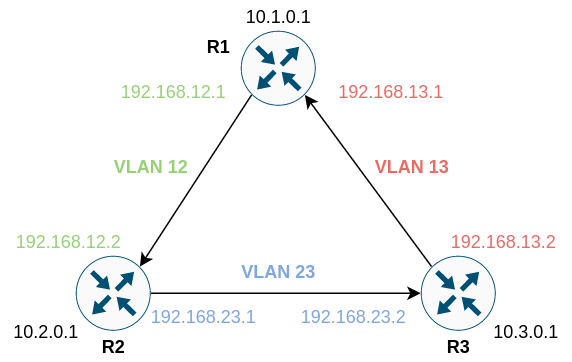

The diagram above was exported from draw.io. Its source (the exported page's mxGraphModel, read from the mxfile embedded in the PNG):
<mxGraphModel dx="677" dy="350" grid="1" gridSize="10" guides="1" tooltips="1" connect="1" arrows="1" fold="1" page="1" pageScale="1" pageWidth="827" pageHeight="1169" math="0" shadow="0">
  <root>
    <mxCell id="0" />
    <mxCell id="1" parent="0" />
    <mxCell id="KpaOYDXxRI5cU5Y-WEHK-4" style="rounded=0;orthogonalLoop=1;jettySize=auto;html=1;exitX=0.145;exitY=0.855;exitDx=0;exitDy=0;exitPerimeter=0;entryX=0.8555;entryY=0.145;entryDx=0;entryDy=0;entryPerimeter=0;" edge="1" parent="1" source="KpaOYDXxRI5cU5Y-WEHK-1" target="KpaOYDXxRI5cU5Y-WEHK-2">
      <mxGeometry relative="1" as="geometry" />
    </mxCell>
    <mxCell id="KpaOYDXxRI5cU5Y-WEHK-1" value="" style="points=[[0.5,0,0],[1,0.5,0],[0.5,1,0],[0,0.5,0],[0.145,0.145,0],[0.8555,0.145,0],[0.855,0.8555,0],[0.145,0.855,0]];verticalLabelPosition=bottom;html=1;verticalAlign=top;aspect=fixed;align=center;pointerEvents=1;shape=mxgraph.cisco19.rect;prIcon=router;fillColor=#FAFAFA;strokeColor=#005073;" vertex="1" parent="1">
      <mxGeometry x="330" y="300" width="50" height="50" as="geometry" />
    </mxCell>
    <mxCell id="KpaOYDXxRI5cU5Y-WEHK-6" style="edgeStyle=none;rounded=0;orthogonalLoop=1;jettySize=auto;html=1;exitX=1;exitY=0.5;exitDx=0;exitDy=0;exitPerimeter=0;" edge="1" parent="1" source="KpaOYDXxRI5cU5Y-WEHK-2" target="KpaOYDXxRI5cU5Y-WEHK-3">
      <mxGeometry relative="1" as="geometry" />
    </mxCell>
    <mxCell id="KpaOYDXxRI5cU5Y-WEHK-2" value="" style="points=[[0.5,0,0],[1,0.5,0],[0.5,1,0],[0,0.5,0],[0.145,0.145,0],[0.8555,0.145,0],[0.855,0.8555,0],[0.145,0.855,0]];verticalLabelPosition=bottom;html=1;verticalAlign=top;aspect=fixed;align=center;pointerEvents=1;shape=mxgraph.cisco19.rect;prIcon=router;fillColor=#FAFAFA;strokeColor=#005073;" vertex="1" parent="1">
      <mxGeometry x="220" y="450" width="50" height="50" as="geometry" />
    </mxCell>
    <mxCell id="KpaOYDXxRI5cU5Y-WEHK-7" style="edgeStyle=none;rounded=0;orthogonalLoop=1;jettySize=auto;html=1;exitX=0.145;exitY=0.145;exitDx=0;exitDy=0;exitPerimeter=0;entryX=0.855;entryY=0.8555;entryDx=0;entryDy=0;entryPerimeter=0;" edge="1" parent="1" source="KpaOYDXxRI5cU5Y-WEHK-3" target="KpaOYDXxRI5cU5Y-WEHK-1">
      <mxGeometry relative="1" as="geometry" />
    </mxCell>
    <mxCell id="KpaOYDXxRI5cU5Y-WEHK-3" value="" style="points=[[0.5,0,0],[1,0.5,0],[0.5,1,0],[0,0.5,0],[0.145,0.145,0],[0.8555,0.145,0],[0.855,0.8555,0],[0.145,0.855,0]];verticalLabelPosition=bottom;html=1;verticalAlign=top;aspect=fixed;align=center;pointerEvents=1;shape=mxgraph.cisco19.rect;prIcon=router;fillColor=#FAFAFA;strokeColor=#005073;" vertex="1" parent="1">
      <mxGeometry x="450" y="450" width="50" height="50" as="geometry" />
    </mxCell>
    <mxCell id="KpaOYDXxRI5cU5Y-WEHK-8" value="&lt;font color=&quot;#97d077&quot;&gt;&lt;b&gt;VLAN 12&lt;/b&gt;&lt;/font&gt;" style="text;html=1;align=center;verticalAlign=middle;resizable=0;points=[];autosize=1;" vertex="1" parent="1">
      <mxGeometry x="240" y="380" width="60" height="20" as="geometry" />
    </mxCell>
    <mxCell id="KpaOYDXxRI5cU5Y-WEHK-9" value="&lt;b&gt;&lt;font color=&quot;#ea6b66&quot;&gt;VLAN 13&lt;/font&gt;&lt;/b&gt;" style="text;html=1;align=center;verticalAlign=middle;resizable=0;points=[];autosize=1;" vertex="1" parent="1">
      <mxGeometry x="414" y="380" width="60" height="20" as="geometry" />
    </mxCell>
    <mxCell id="KpaOYDXxRI5cU5Y-WEHK-10" value="&lt;b&gt;&lt;font color=&quot;#7ea6e0&quot;&gt;VLAN 23&lt;/font&gt;&lt;/b&gt;" style="text;html=1;align=center;verticalAlign=middle;resizable=0;points=[];autosize=1;" vertex="1" parent="1">
      <mxGeometry x="325" y="450" width="60" height="20" as="geometry" />
    </mxCell>
    <mxCell id="KpaOYDXxRI5cU5Y-WEHK-11" value="&lt;font color=&quot;#97d077&quot;&gt;192.168.12.1&lt;/font&gt;" style="text;html=1;align=center;verticalAlign=middle;resizable=0;points=[];autosize=1;" vertex="1" parent="1">
      <mxGeometry x="240" y="330" width="90" height="20" as="geometry" />
    </mxCell>
    <mxCell id="KpaOYDXxRI5cU5Y-WEHK-12" value="&lt;font color=&quot;#97d077&quot;&gt;192.168.12.2&lt;/font&gt;" style="text;html=1;align=center;verticalAlign=middle;resizable=0;points=[];autosize=1;" vertex="1" parent="1">
      <mxGeometry x="170" y="430" width="90" height="20" as="geometry" />
    </mxCell>
    <mxCell id="KpaOYDXxRI5cU5Y-WEHK-13" value="&lt;font color=&quot;#7ea6e0&quot;&gt;192.168.23.1&lt;/font&gt;" style="text;html=1;align=center;verticalAlign=middle;resizable=0;points=[];autosize=1;" vertex="1" parent="1">
      <mxGeometry x="260" y="480" width="90" height="20" as="geometry" />
    </mxCell>
    <mxCell id="KpaOYDXxRI5cU5Y-WEHK-14" value="&lt;font color=&quot;#7ea6e0&quot;&gt;192.168.23.2&lt;/font&gt;" style="text;html=1;align=center;verticalAlign=middle;resizable=0;points=[];autosize=1;" vertex="1" parent="1">
      <mxGeometry x="360" y="480" width="90" height="20" as="geometry" />
    </mxCell>
    <mxCell id="KpaOYDXxRI5cU5Y-WEHK-15" value="&lt;font color=&quot;#ea6b66&quot;&gt;192.168.13.1&lt;/font&gt;" style="text;html=1;align=center;verticalAlign=middle;resizable=0;points=[];autosize=1;" vertex="1" parent="1">
      <mxGeometry x="385" y="330" width="90" height="20" as="geometry" />
    </mxCell>
    <mxCell id="KpaOYDXxRI5cU5Y-WEHK-16" value="&lt;font color=&quot;#ea6b66&quot;&gt;192.168.13.2&lt;/font&gt;" style="text;html=1;align=center;verticalAlign=middle;resizable=0;points=[];autosize=1;" vertex="1" parent="1">
      <mxGeometry x="460" y="430" width="90" height="20" as="geometry" />
    </mxCell>
    <mxCell id="KpaOYDXxRI5cU5Y-WEHK-18" value="10.2.0.1" style="text;html=1;align=center;verticalAlign=middle;resizable=0;points=[];autosize=1;" vertex="1" parent="1">
      <mxGeometry x="170" y="490" width="60" height="20" as="geometry" />
    </mxCell>
    <mxCell id="KpaOYDXxRI5cU5Y-WEHK-19" value="10.1.0.1" style="text;html=1;align=center;verticalAlign=middle;resizable=0;points=[];autosize=1;" vertex="1" parent="1">
      <mxGeometry x="325" y="280" width="60" height="20" as="geometry" />
    </mxCell>
    <mxCell id="KpaOYDXxRI5cU5Y-WEHK-20" value="10.3.0.1" style="text;html=1;align=center;verticalAlign=middle;resizable=0;points=[];autosize=1;" vertex="1" parent="1">
      <mxGeometry x="490" y="490" width="60" height="20" as="geometry" />
    </mxCell>
    <mxCell id="KpaOYDXxRI5cU5Y-WEHK-21" value="&lt;b&gt;R2&lt;/b&gt;" style="text;html=1;align=center;verticalAlign=middle;resizable=0;points=[];autosize=1;" vertex="1" parent="1">
      <mxGeometry x="230" y="500" width="30" height="20" as="geometry" />
    </mxCell>
    <mxCell id="KpaOYDXxRI5cU5Y-WEHK-22" value="&lt;b&gt;R1&lt;/b&gt;" style="text;html=1;align=center;verticalAlign=middle;resizable=0;points=[];autosize=1;" vertex="1" parent="1">
      <mxGeometry x="300" y="300" width="30" height="20" as="geometry" />
    </mxCell>
    <mxCell id="KpaOYDXxRI5cU5Y-WEHK-24" value="&lt;b&gt;R3&lt;/b&gt;" style="text;html=1;align=center;verticalAlign=middle;resizable=0;points=[];autosize=1;" vertex="1" parent="1">
      <mxGeometry x="460" y="500" width="30" height="20" as="geometry" />
    </mxCell>
  </root>
</mxGraphModel>